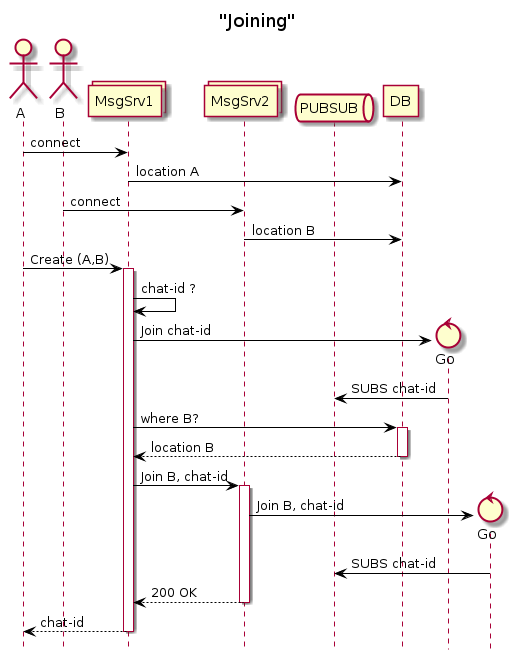

The diagram above was rendered by PlantUML. Its source (embedded in the PNG):
@startuml callflow
skinparam class {
    BackgroundColor White
    ArrowColor Black
    BorderColor Black
    AttributeIconSize 0
}
'skinparam style strictuml
skinparam stereotypeCBackgroundColor White
skinparam stereotypeIBackgroundColor White
skinparam stereotypeEBackgroundColor White
skinparam stereotypeABackgroundColor White
skinparam linetype ortho

title "Joining"
hide footbox

actor A
actor B

collections MsgSrv1
collections MsgSrv2
queue PUBSUB

A -> MsgSrv1 : connect
MsgSrv1 -> DB : location A

B -> MsgSrv2 : connect
MsgSrv2 -> DB : location B

A -> MsgSrv1 ++ : Create (A,B)

MsgSrv1 -> MsgSrv1 : chat-id ?

create control Go As Go1

MsgSrv1 -> Go1 : Join chat-id
Go1 -> PUBSUB : SUBS chat-id

MsgSrv1 -> DB ++ : where B?
return location B

MsgSrv1 -> MsgSrv2 ++ : Join B, chat-id

create control Go As Go2

MsgSrv2 -> Go2 : Join B, chat-id
Go2 -> PUBSUB : SUBS chat-id

return 200 OK

return chat-id

@enduml